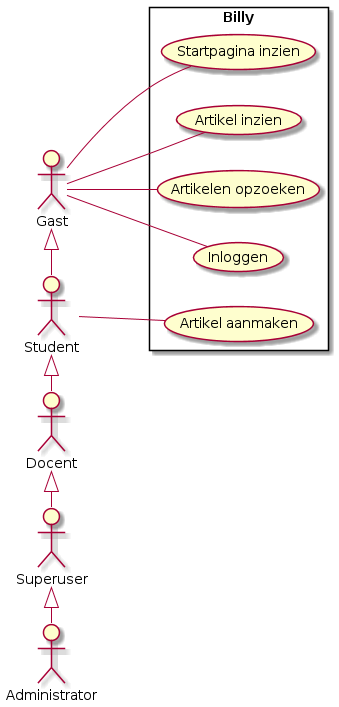

The diagram above was rendered by PlantUML. Its source (embedded in the PNG):
@startuml
left to right direction

rectangle Billy {
  usecase "Startpagina inzien" as UC1
  usecase "Artikel inzien" as UC2
  usecase "Artikelen opzoeken" as UC3
  usecase "Inloggen" as UC4
  usecase "Artikel aanmaken" as UC5
}

actor Gast as g
actor Student as s
actor Docent as d
actor Superuser as su
actor Administrator as a

g -right- UC1
g -right- UC2
g <|-right- s
g -- UC3
g -- UC4

s <|-right- d
s -- UC5

d <|-right- su

su <|-right- a
@enduml